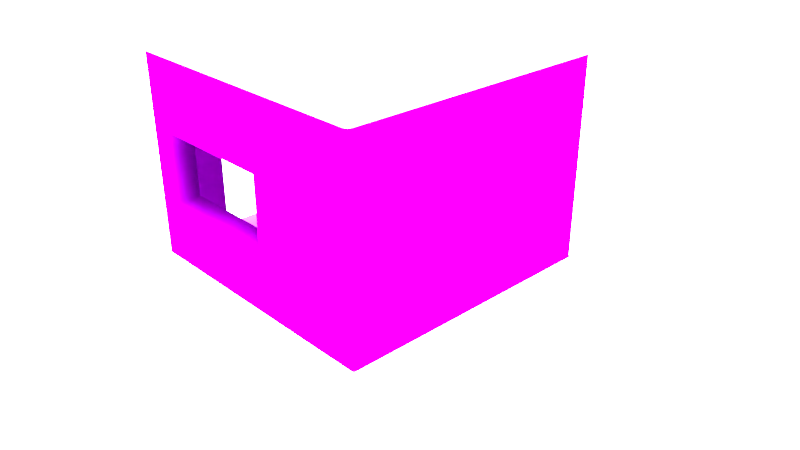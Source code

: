 # Source: room.blend  (saved by Blender 2.79.0; exported with 4.5.12 LTS)
import bpy
from mathutils import Matrix  # noqa: F401  (used for matrix-valued properties, if any)

bpy.ops.wm.read_factory_settings(use_empty=True)
scene = bpy.context.scene
scene.name = 'Scene'

# ---- collections
col_collection_1 = bpy.data.collections.new('Collection 1'); scene.collection.children.link(col_collection_1)

# ---- images (referenced by path relative to the original .blend; pixels are not part of the script)
import os
ASSET_DIR = os.environ.get("B2B_ASSET_DIR", "")  # directory of the original .blend (textures are referenced by path, not embedded)
HERE = os.path.dirname(os.path.abspath(__file__))  # packed textures are extracted next to this script under _unpacked/

def load_image(name, relpath, width, height, colorspace="sRGB"):
    """Load a texture the original file referenced (path relative to the .blend, or extracted next to this script)."""
    p = next((c for c in (os.path.join(HERE, relpath), os.path.join(ASSET_DIR, relpath)) if relpath and os.path.exists(c)), "")
    if p:
        img = bpy.data.images.load(p, check_existing=True)
        img.name = name
    else:  # same state as the original file: an image datablock whose file is absent (Cycles renders it pink)
        img = bpy.data.images.new(name, width, height)
        img.source = "FILE"
        img.filepath = "//" + (relpath or name)
    img.colorspace_settings.name = colorspace
    return img
img_wall2_jpg = load_image('wall2.jpg', 'wall2.jpg', 1024, 1024, 'sRGB')
img_floor_wood_png = load_image('floor_wood.png', 'floor_wood.png', 1024, 1024, 'sRGB')

# ---- materials (node trees are filled in below, after node groups)
mat_wall = bpy.data.materials.new('wall')
mat_wall.alpha_threshold = 0.0
mat_wall.roughness = 0.5
mat_wall.line_color = (0.0, 0.0, 0.0, 1.0)
mat_floor = bpy.data.materials.new('floor')
mat_floor.alpha_threshold = 0.0
mat_floor.roughness = 0.5
mat_ceilling = bpy.data.materials.new('ceilling')
mat_ceilling.alpha_threshold = 0.0
mat_ceilling.roughness = 0.5
mat_ceilling.line_color = (0.0, 0.0, 0.0, 1.0)

# ---- material node trees
mat_wall.use_nodes = True; mat_wall.node_tree.nodes.clear()
_N = mat_wall.node_tree.nodes; _L = mat_wall.node_tree.links
n0 = _N.new('ShaderNodeOutputMaterial'); n0.name = 'Material Output'; n0.location = (327, 300)
n1 = _N.new('ShaderNodeBsdfDiffuse'); n1.name = 'Diffuse BSDF'; n1.location = (37, 300)
n2 = _N.new('ShaderNodeTexImage'); n2.name = 'Image Texture'; n2.location = (-503, 276)
n2.width = 140
n2.image = img_wall2_jpg
n3 = _N.new('ShaderNodeRGBCurve'); n3.name = 'RGB Curves'; n3.location = (-286, 289)
_c = n3.mapping.curves[2]
while len(_c.points) > 2: _c.points.remove(_c.points[-1])
_c.points[0].location = (0.0, 0.0); _c.points[0].handle_type = 'AUTO'
_c.points[1].location = (0.77727, 0.9125); _c.points[1].handle_type = 'AUTO'
_p = _c.points.new(1.0, 1.0); _p.handle_type = 'AUTO'
_c = n3.mapping.curves[3]
while len(_c.points) > 2: _c.points.remove(_c.points[-1])
_c.points[0].location = (0.0, 0.0); _c.points[0].handle_type = 'AUTO'
_c.points[1].location = (0.70909, 0.1875); _c.points[1].handle_type = 'AUTO'
_p = _c.points.new(1.0, 0.40625); _p.handle_type = 'AUTO'
n3.mapping.update()
_L.new(n1.outputs[0], n0.inputs[0])
_L.new(n2.outputs[0], n3.inputs[1])
_L.new(n3.outputs[0], n1.inputs[0])
n0.is_active_output = True
mat_floor.use_nodes = True; mat_floor.node_tree.nodes.clear()
_N = mat_floor.node_tree.nodes; _L = mat_floor.node_tree.links
n0 = _N.new('ShaderNodeOutputMaterial'); n0.name = 'Material Output'; n0.location = (300, 300)
n1 = _N.new('ShaderNodeBsdfDiffuse'); n1.name = 'Diffuse BSDF'; n1.location = (10, 300)
n2 = _N.new('ShaderNodeTexImage'); n2.name = 'Image Texture'; n2.location = (-810, 266)
n2.width = 140
n2.image = img_floor_wood_png
n3 = _N.new('ShaderNodeRGBCurve'); n3.name = 'RGB Curves'; n3.location = (-569, 322)
_c = n3.mapping.curves[2]
while len(_c.points) > 2: _c.points.remove(_c.points[-1])
_c.points[0].location = (0.0, 0.0); _c.points[0].handle_type = 'AUTO'
_c.points[1].location = (0.61818, 0.8); _c.points[1].handle_type = 'AUTO'
_p = _c.points.new(1.0, 1.0); _p.handle_type = 'AUTO'
_c = n3.mapping.curves[3]
while len(_c.points) > 2: _c.points.remove(_c.points[-1])
_c.points[0].location = (0.0, 0.0); _c.points[0].handle_type = 'AUTO'
_c.points[1].location = (0.73636, 0.43125); _c.points[1].handle_type = 'AUTO'
_p = _c.points.new(1.0, 0.925); _p.handle_type = 'AUTO'
n3.mapping.update()
n4 = _N.new('ShaderNodeHueSaturation'); n4.name = 'Hue Saturation Value'; n4.location = (-249, 323)
n4.inputs[1].default_value = 0.88
_L.new(n1.outputs[0], n0.inputs[0])
_L.new(n2.outputs[0], n3.inputs[1])
_L.new(n3.outputs[0], n4.inputs[4])
_L.new(n4.outputs[0], n1.inputs[0])
n0.is_active_output = True
mat_ceilling.use_nodes = True; mat_ceilling.node_tree.nodes.clear()
_N = mat_ceilling.node_tree.nodes; _L = mat_ceilling.node_tree.links
n0 = _N.new('ShaderNodeOutputMaterial'); n0.name = 'Material Output'; n0.location = (327, 300)
n1 = _N.new('ShaderNodeBsdfDiffuse'); n1.name = 'Diffuse BSDF'; n1.location = (37, 300)
n2 = _N.new('ShaderNodeTexImage'); n2.name = 'Image Texture'; n2.location = (-503, 276)
n2.width = 140
n2.image = img_wall2_jpg
n3 = _N.new('ShaderNodeRGBCurve'); n3.name = 'RGB Curves'; n3.location = (-286, 289)
_c = n3.mapping.curves[1]
while len(_c.points) > 2: _c.points.remove(_c.points[-1])
_c.points[0].location = (0.0, 0.0); _c.points[0].handle_type = 'AUTO'
_c.points[1].location = (0.64091, 0.66875); _c.points[1].handle_type = 'AUTO'
_p = _c.points.new(1.0, 1.0); _p.handle_type = 'AUTO'
_c = n3.mapping.curves[2]
while len(_c.points) > 2: _c.points.remove(_c.points[-1])
_c.points[0].location = (0.0, 0.0); _c.points[0].handle_type = 'AUTO'
_c.points[1].location = (0.75455, 0.80625); _c.points[1].handle_type = 'AUTO'
_p = _c.points.new(1.0, 1.0); _p.handle_type = 'AUTO'
_c = n3.mapping.curves[3]
while len(_c.points) > 2: _c.points.remove(_c.points[-1])
_c.points[0].location = (0.0, 0.29375); _c.points[0].handle_type = 'AUTO'
_c.points[1].location = (0.68636, 0.38125); _c.points[1].handle_type = 'AUTO'
_p = _c.points.new(1.0, 0.46875); _p.handle_type = 'AUTO'
n3.mapping.update()
_L.new(n1.outputs[0], n0.inputs[0])
_L.new(n2.outputs[0], n3.inputs[1])
_L.new(n3.outputs[0], n1.inputs[0])
n0.is_active_output = True

# ---- world
world_world = bpy.data.worlds.new('World'); scene.world = world_world
world_world.use_nodes = True; world_world.node_tree.nodes.clear()
_N = world_world.node_tree.nodes; _L = world_world.node_tree.links
n0 = _N.new('ShaderNodeOutputWorld'); n0.name = 'World Output'; n0.location = (300, 300)
n1 = _N.new('ShaderNodeBackground'); n1.name = 'Background'; n1.location = (10, 300)
n1.inputs[0].default_value = (0.6383, 0.6383, 0.6383, 1.0)
n1.inputs[1].default_value = 15.6
_L.new(n1.outputs[0], n0.inputs[0])
n0.is_active_output = True
world_world.color = (0.6383, 0.6383, 0.6383)
world_world.use_sun_shadow = False
world_world.sun_shadow_jitter_overblur = 0.0
world_world.cycles.sampling_method = 'MANUAL'
world_world.light_settings.ao_factor = 0.2093
world_world.light_settings.distance = 2.5

# ---- cameras
cam_camera = bpy.data.cameras.new('Camera')
cam_camera.clip_end = 100.0
cam_camera.lens = 35.0
cam_camera.sensor_width = 32.0
cam_camera.sensor_height = 18.0
cam_camera.ortho_scale = 7.314
cam_camera.dof.focus_distance = 0.0

# ---- lights
light_lamp = bpy.data.lights.new('Lamp', 'POINT')
light_lamp.transmission_factor = 0.0
light_lamp.cutoff_distance = 30.0
light_lamp.energy = 100.0
light_lamp.shadow_buffer_clip_start = 1.001
light_lamp.shadow_soft_size = 0.1
light_lamp.shadow_maximum_resolution = 0.006
light_lamp.use_absolute_resolution = True

# ---- meshes
me_cube = bpy.data.meshes.new('Cube')
me_cube.from_pydata([(1.826, -1.826, -1.0), (1.826, 1.826, -1.0), (-1.826, -1.826, -1.0), (-1.826, 0.8254, -1.0), (-0.8254, 1.826, -1.0), (-1.789, -1.732, 1.672), (-1.732, -1.789, 1.672), (-1.784, -1.754, 1.672), (-1.772, -1.772, 1.672), (-1.754, -1.784, 1.672), (-1.826, -1.77, 1.635), (-1.77, -1.826, 1.635), (-1.822, -1.791, 1.635), (-1.81, -1.81, 1.635), (-1.791, -1.822, 1.635), (-1.803, -1.747, 1.669), (-1.747, -1.803, 1.669), (-1.799, -1.768, 1.669), (-1.787, -1.787, 1.669), (-1.768, -1.799, 1.669), (-1.815, -1.759, 1.661), (-1.759, -1.815, 1.661), (-1.811, -1.78, 1.661), (-1.799, -1.799, 1.661), (-1.78, -1.811, 1.661), (-1.823, -1.767, 1.649), (-1.767, -1.823, 1.649), (-1.819, -1.788, 1.649), (-1.807, -1.807, 1.649), (-1.788, -1.819, 1.649), (1.789, 1.721, 1.672), (1.721, 1.789, 1.672), (1.784, 1.747, 1.672), (1.769, 1.769, 1.672), (1.747, 1.784, 1.672), (1.826, 1.759, 1.635), (1.759, 1.826, 1.635), (1.821, 1.785, 1.635), (1.806, 1.806, 1.635), (1.785, 1.821, 1.635), (1.803, 1.736, 1.669), (1.736, 1.803, 1.669), (1.798, 1.761, 1.669), (1.783, 1.783, 1.669), (1.761, 1.798, 1.669), (1.815, 1.748, 1.661), (1.748, 1.815, 1.661), (1.81, 1.774, 1.661), (1.795, 1.795, 1.661), (1.774, 1.81, 1.661), (1.823, 1.756, 1.649), (1.756, 1.823, 1.649), (1.818, 1.782, 1.649), (1.804, 1.804, 1.649), (1.782, 1.818, 1.649), (1.721, -1.789, 1.672), (1.789, -1.721, 1.672), (1.747, -1.784, 1.672), (1.769, -1.769, 1.672), (1.784, -1.747, 1.672), (1.759, -1.826, 1.635), (1.826, -1.759, 1.635), (1.785, -1.821, 1.635), (1.806, -1.806, 1.635), (1.821, -1.785, 1.635), (1.736, -1.803, 1.669), (1.803, -1.736, 1.669), (1.761, -1.798, 1.669), (1.783, -1.783, 1.669), (1.798, -1.761, 1.669), (1.748, -1.815, 1.661), (1.815, -1.748, 1.661), (1.774, -1.81, 1.661), (1.795, -1.795, 1.661), (1.81, -1.774, 1.661), (1.756, -1.823, 1.649), (1.823, -1.756, 1.649), (1.782, -1.818, 1.649), (1.804, -1.804, 1.649), (1.818, -1.782, 1.649), (-0.7431, 1.789, 1.672), (-0.8572, 1.741, 1.672), (-0.7722, 1.785, 1.672), (-0.8042, 1.775, 1.672), (-0.834, 1.76, 1.672), (-0.7585, 1.826, 1.635), (-0.8727, 1.779, 1.635), (-0.7877, 1.823, 1.635), (-0.8197, 1.812, 1.635), (-0.8495, 1.797, 1.635), (-0.749, 1.803, 1.669), (-0.8631, 1.756, 1.669), (-0.7782, 1.799, 1.669), (-0.8101, 1.789, 1.669), (-0.8399, 1.774, 1.669), (-0.754, 1.815, 1.661), (-0.8681, 1.768, 1.661), (-0.7832, 1.812, 1.661), (-0.8151, 1.801, 1.661), (-0.845, 1.786, 1.661), (-0.7574, 1.823, 1.649), (-0.8715, 1.776, 1.649), (-0.7865, 1.82, 1.649), (-0.8185, 1.809, 1.649), (-0.8483, 1.794, 1.649), (-1.741, 0.8572, 1.672), (-1.789, 0.7431, 1.672), (-1.76, 0.834, 1.672), (-1.775, 0.8042, 1.672), (-1.785, 0.7722, 1.672), (-1.779, 0.8727, 1.635), (-1.826, 0.7585, 1.635), (-1.797, 0.8495, 1.635), (-1.812, 0.8197, 1.635), (-1.823, 0.7877, 1.635), (-1.756, 0.8631, 1.669), (-1.803, 0.749, 1.669), (-1.774, 0.8399, 1.669), (-1.789, 0.8101, 1.669), (-1.799, 0.7782, 1.669), (-1.768, 0.8681, 1.661), (-1.815, 0.754, 1.661), (-1.786, 0.845, 1.661), (-1.801, 0.8151, 1.661), (-1.812, 0.7832, 1.661), (-1.776, 0.8715, 1.649), (-1.823, 0.7574, 1.649), (-1.794, 0.8483, 1.649), (-1.809, 0.8185, 1.649), (-1.82, 0.7865, 1.649), (-1.789, -1.732, 1.672), (-1.732, -1.789, 1.672), (-1.784, -1.754, 1.672), (-1.772, -1.772, 1.672), (-1.754, -1.784, 1.672), (1.789, 1.721, 1.672), (1.721, 1.789, 1.672), (1.784, 1.747, 1.672), (1.769, 1.769, 1.672), (1.747, 1.784, 1.672), (1.721, -1.789, 1.672), (1.789, -1.721, 1.672), (1.747, -1.784, 1.672), (1.769, -1.769, 1.672), (1.784, -1.747, 1.672), (-0.7431, 1.789, 1.672), (-0.8572, 1.741, 1.672), (-0.7722, 1.785, 1.672), (-0.8042, 1.775, 1.672), (-0.834, 1.76, 1.672), (-1.741, 0.8572, 1.672), (-1.789, 0.7431, 1.672), (-1.76, 0.834, 1.672), (-1.775, 0.8042, 1.672), (-1.785, 0.7722, 1.672), (-1.77, -1.826, -1.0), (-1.826, -1.77, -1.0), (-1.791, -1.822, -1.0), (-1.81, -1.81, -1.0), (-1.822, -1.791, -1.0), (-1.826, -1.77, 1.635), (-1.77, -1.826, 1.635), (-1.822, -1.791, 1.635), (-1.81, -1.81, 1.635), (-1.791, -1.822, 1.635), (1.759, 1.826, -1.0), (1.826, 1.759, -1.0), (1.785, 1.821, -1.0), (1.806, 1.806, -1.0), (1.821, 1.785, -1.0), (1.826, -1.759, -1.0), (1.759, -1.826, -1.0), (1.821, -1.785, -1.0), (1.806, -1.806, -1.0), (1.785, -1.821, -1.0), (-1.826, 0.7585, -1.0), (-1.779, 0.8727, -1.0), (-1.823, 0.7877, -1.0), (-1.812, 0.8197, -1.0), (-1.797, 0.8495, -1.0), (-0.8727, 1.779, -1.0), (-0.7585, 1.826, -1.0), (-0.8495, 1.797, -1.0), (-0.8197, 1.812, -1.0), (-0.7877, 1.823, -1.0), (1.826, 1.759, 1.635), (1.759, 1.826, 1.635), (1.821, 1.785, 1.635), (1.806, 1.806, 1.635), (1.785, 1.821, 1.635), (1.759, -1.826, 1.635), (1.826, -1.759, 1.635), (1.785, -1.821, 1.635), (1.806, -1.806, 1.635), (1.821, -1.785, 1.635), (-0.7585, 1.826, 1.635), (-0.8727, 1.779, 1.635), (-0.7877, 1.823, 1.635), (-0.8197, 1.812, 1.635), (-0.8495, 1.797, 1.635), (-1.779, 0.8727, 1.635), (-1.826, 0.7585, 1.635), (-1.797, 0.8495, 1.635), (-1.812, 0.8197, 1.635), (-1.823, 0.7877, 1.635), (-1.826, -0.08422, -1.0), (-1.826, -0.927, -1.0), (-1.826, -0.927, 1.635), (-1.826, -0.08422, 1.635), (-1.826, -1.77, 1.025), (-1.826, -1.77, 0.095), (-1.822, -1.791, 0.095), (-1.822, -1.791, 1.025), (-1.81, -1.81, 0.095), (-1.81, -1.81, 1.025), (-1.791, -1.822, 0.095), (-1.791, -1.822, 1.025), (-1.77, -1.826, 0.095), (-1.77, -1.826, 1.025), (1.826, 1.759, 1.025), (1.826, 1.759, 0.095), (1.821, 1.785, 0.095), (1.821, 1.785, 1.025), (1.806, 1.806, 0.095), (1.806, 1.806, 1.025), (1.785, 1.821, 0.095), (1.785, 1.821, 1.025), (1.759, 1.826, 0.095), (1.759, 1.826, 1.025), (-0.8727, 1.779, 0.095), (-0.8727, 1.779, 1.025), (-0.8495, 1.797, 1.025), (-0.8495, 1.797, 0.095), (-0.8197, 1.812, 1.025), (-0.8197, 1.812, 0.095), (-0.7877, 1.823, 1.025), (-0.7877, 1.823, 0.095), (-0.7585, 1.826, 1.025), (-0.7585, 1.826, 0.095), (1.759, -1.826, 1.025), (1.759, -1.826, 0.095), (1.785, -1.821, 0.095), (1.785, -1.821, 1.025), (1.806, -1.806, 0.095), (1.806, -1.806, 1.025), (1.821, -1.785, 0.095), (1.821, -1.785, 1.025), (1.826, -1.759, 0.095), (1.826, -1.759, 1.025), (-1.779, 0.8727, 1.025), (-1.779, 0.8727, 0.095), (-1.797, 0.8495, 0.095), (-1.797, 0.8495, 1.025), (-1.812, 0.8197, 0.095), (-1.812, 0.8197, 1.025), (-1.823, 0.7877, 0.095), (-1.823, 0.7877, 1.025), (-1.826, 0.7585, 0.095), (-1.826, 0.7585, 1.025), (-1.826, -0.927, 1.025), (-1.826, -0.927, 0.095), (-1.826, -0.08422, 1.025), (-1.826, -0.08422, 0.095), (-1.983, -0.08422, 0.095), (-1.983, -0.08422, 1.025), (-1.983, -0.927, 0.095), (-1.983, -0.927, 1.025), (-1.983, -0.927, -1.0), (-1.983, -0.08422, -1.0), (-0.8876, -1.826, -1.0), (-0.005489, -1.826, -1.0), (0.8766, -1.826, -1.0), (0.8766, -1.826, 1.635), (-0.005489, -1.826, 1.635), (-0.8876, -1.826, 1.635), (0.8766, -1.826, 0.095), (-0.005489, -1.826, 0.095), (-0.8876, -1.826, 0.095), (0.8766, -1.826, 1.025), (-0.005489, -1.826, 1.025), (-0.8876, -1.826, 1.025), (0.8766, -2.225, 0.095), (-0.005489, -2.225, 0.095), (-0.8876, -2.225, 0.095), (0.8766, -2.225, 1.025), (-0.005489, -2.225, 1.025), (-0.8876, -2.225, 1.025)], [], [(1, 0, 2, 3, 4), (15, 116, 121, 20), (75, 26, 11, 60), (80, 31, 41, 90), (90, 41, 46, 95), (95, 46, 51, 100), (40, 66, 71, 45), (25, 126, 111, 10), (20, 121, 126, 25), (70, 21, 26, 75), (125, 101, 86, 110), (120, 96, 101, 125), (5, 106, 116, 15), (115, 91, 96, 120), (30, 56, 66, 40), (45, 71, 76, 50), (55, 6, 16, 65), (50, 76, 61, 35), (100, 51, 36, 85), (105, 81, 91, 115), (65, 16, 21, 70), (5, 15, 17, 7), (7, 17, 18, 8), (8, 18, 19, 9), (9, 19, 16, 6), (15, 20, 22, 17), (17, 22, 23, 18), (18, 23, 24, 19), (19, 24, 21, 16), (20, 25, 27, 22), (22, 27, 28, 23), (23, 28, 29, 24), (24, 29, 26, 21), (25, 10, 12, 27), (27, 12, 13, 28), (28, 13, 14, 29), (29, 14, 11, 26), (41, 31, 34, 44), (44, 34, 33, 43), (43, 33, 32, 42), (42, 32, 30, 40), (55, 65, 67, 57), (57, 67, 68, 58), (58, 68, 69, 59), (59, 69, 66, 56), (46, 41, 44, 49), (49, 44, 43, 48), (48, 43, 42, 47), (47, 42, 40, 45), (65, 70, 72, 67), (67, 72, 73, 68), (68, 73, 74, 69), (69, 74, 71, 66), (51, 46, 49, 54), (54, 49, 48, 53), (53, 48, 47, 52), (52, 47, 45, 50), (70, 75, 77, 72), (72, 77, 78, 73), (73, 78, 79, 74), (74, 79, 76, 71), (36, 51, 54, 39), (39, 54, 53, 38), (38, 53, 52, 37), (37, 52, 50, 35), (75, 60, 62, 77), (77, 62, 63, 78), (78, 63, 64, 79), (79, 64, 61, 76), (116, 106, 109, 119), (119, 109, 108, 118), (118, 108, 107, 117), (117, 107, 105, 115), (80, 90, 92, 82), (82, 92, 93, 83), (83, 93, 94, 84), (84, 94, 91, 81), (121, 116, 119, 124), (124, 119, 118, 123), (123, 118, 117, 122), (122, 117, 115, 120), (90, 95, 97, 92), (92, 97, 98, 93), (93, 98, 99, 94), (94, 99, 96, 91), (126, 121, 124, 129), (129, 124, 123, 128), (128, 123, 122, 127), (127, 122, 120, 125), (95, 100, 102, 97), (97, 102, 103, 98), (98, 103, 104, 99), (99, 104, 101, 96), (111, 126, 129, 114), (114, 129, 128, 113), (113, 128, 127, 112), (112, 127, 125, 110), (100, 85, 87, 102), (102, 87, 88, 103), (103, 88, 89, 104), (104, 89, 86, 101), (135, 137, 138, 139, 136, 145, 147, 148, 149, 146, 150, 152, 153, 154, 151, 130, 132, 133, 134, 131, 140, 142, 143, 144, 141), (205, 206, 267, 268), (206, 260, 265, 267), (259, 207, 208, 261), (156, 210, 260, 206), (210, 209, 259, 260), (209, 160, 207, 259), (166, 220, 247, 170), (220, 219, 248, 247), (219, 185, 191, 248), (204, 256, 258, 201), (256, 255, 257, 258), (255, 177, 175, 257), (203, 254, 256, 204), (254, 253, 255, 256), (253, 178, 177, 255), (202, 252, 254, 203), (252, 251, 253, 254), (251, 179, 178, 253), (200, 249, 252, 202), (249, 250, 251, 252), (250, 176, 179, 251), (194, 246, 248, 191), (246, 245, 247, 248), (245, 172, 170, 247), (193, 244, 246, 194), (244, 243, 245, 246), (243, 173, 172, 245), (192, 242, 244, 193), (242, 241, 243, 244), (241, 174, 173, 243), (190, 239, 242, 192), (239, 240, 241, 242), (240, 171, 174, 241), (184, 236, 238, 181), (236, 235, 237, 238), (235, 197, 195, 237), (183, 234, 236, 184), (234, 233, 235, 236), (233, 198, 197, 235), (182, 232, 234, 183), (232, 231, 233, 234), (231, 199, 198, 233), (180, 229, 232, 182), (229, 230, 231, 232), (230, 196, 199, 231), (189, 226, 228, 186), (226, 225, 227, 228), (225, 167, 165, 227), (188, 224, 226, 189), (224, 223, 225, 226), (223, 168, 167, 225), (187, 222, 224, 188), (222, 221, 223, 224), (221, 169, 168, 223), (185, 219, 222, 187), (219, 220, 221, 222), (220, 166, 169, 221), (176, 250, 229, 180), (250, 249, 230, 229), (249, 200, 196, 230), (164, 216, 218, 161), (216, 215, 217, 218), (215, 157, 155, 217), (163, 214, 216, 164), (214, 213, 215, 216), (213, 158, 157, 215), (162, 212, 214, 163), (212, 211, 213, 214), (211, 159, 158, 213), (160, 209, 212, 162), (209, 210, 211, 212), (210, 156, 159, 211), (269, 277, 217, 155), (277, 280, 218, 217), (280, 274, 161, 218), (186, 228, 237, 195), (228, 227, 238, 237), (227, 165, 181, 238), (205, 262, 257, 175), (261, 262, 263, 264), (260, 259, 266, 265), (262, 261, 258, 257), (259, 261, 264, 266), (262, 205, 268, 263), (261, 208, 201, 258), (239, 190, 272, 278), (278, 272, 273, 279), (279, 273, 274, 280), (240, 239, 278, 275), (277, 276, 282, 283), (278, 279, 285, 284), (171, 240, 275, 271), (271, 275, 276, 270), (270, 276, 277, 269), (280, 277, 283, 286), (275, 278, 284, 281), (279, 280, 286, 285), (276, 275, 281, 282)])
me_cube.polygons.foreach_set('use_smooth', [1, 1, 1, 1, 1, 1, 1, 1, 1, 1, 1, 1, 1, 1, 1, 1, 1, 1, 1, 1, 1, 1, 1, 1, 1, 1, 1, 1, 1, 1, 1, 1, 1, 1, 1, 1, 1, 1, 1, 1, 1, 1, 1, 1, 1, 1, 1, 1, 1, 1, 1, 1, 1, 1, 1, 1, 1, 1, 1, 1, 1, 1, 1, 1, 1, 1, 1, 1, 1, 1, 1, 1, 1, 1, 1, 1, 1, 1, 1, 1, 1, 1, 1, 1, 1, 1, 1, 1, 1, 1, 1, 1, 1, 1, 1, 1, 1, 1, 1, 1, 1, 1, 0, 1, 1, 1, 1, 1, 1, 1, 1, 1, 1, 1, 1, 1, 1, 1, 1, 1, 1, 1, 1, 1, 1, 1, 1, 1, 1, 1, 1, 1, 1, 1, 1, 1, 1, 1, 1, 1, 1, 1, 1, 1, 1, 1, 1, 1, 1, 1, 1, 1, 1, 1, 1, 1, 1, 1, 1, 1, 1, 1, 1, 1, 1, 1, 1, 1, 1, 1, 1, 1, 1, 1, 1, 1, 1, 1, 1, 1, 1, 1, 1, 1, 1, 1, 1, 1, 1, 1, 1, 1, 1, 1, 1, 1, 1, 1, 1, 1])
me_cube.polygons.foreach_set('material_index', [1, 2, 2, 2, 2, 2, 2, 2, 2, 2, 2, 2, 2, 2, 2, 2, 2, 2, 2, 2, 2, 2, 2, 2, 2, 2, 2, 2, 2, 2, 2, 2, 2, 2, 2, 2, 2, 2, 2, 2, 2, 2, 2, 2, 2, 2, 2, 2, 2, 2, 2, 2, 2, 2, 2, 2, 2, 2, 2, 2, 2, 2, 2, 2, 2, 2, 2, 2, 2, 2, 2, 2, 2, 2, 2, 2, 2, 2, 2, 2, 2, 2, 2, 2, 2, 2, 2, 2, 2, 2, 2, 2, 2, 2, 2, 2, 2, 2, 2, 2, 2, 2, 1, 0, 0, 0, 0, 0, 0, 0, 0, 0, 0, 0, 0, 0, 0, 0, 0, 0, 0, 0, 0, 0, 0, 0, 0, 0, 0, 0, 0, 0, 0, 0, 0, 0, 0, 0, 0, 0, 0, 0, 0, 0, 0, 0, 0, 0, 0, 0, 0, 0, 0, 0, 0, 0, 0, 0, 0, 0, 0, 0, 0, 0, 0, 0, 0, 0, 0, 0, 0, 0, 0, 0, 0, 0, 0, 0, 0, 0, 0, 0, 0, 0, 0, 0, 0, 0, 0, 0, 0, 0, 0, 0, 0, 0, 0, 0, 0, 0])
_uv = me_cube.uv_layers.new(name='UVMap')
_uv.uv.foreach_set('vector', [1.772, -0.6248, 1.625, 1.772, -0.7717, 1.625, -0.665, -0.115, 0.03184, -0.7314, 0.003772, 0.01962, 0.003772, 0.7063, 0.001153, 0.7073, 0.001153, 0.01685, 0.9815, 0.0, 0.01546, 5.491e-07, 0.01591, 0.0002447, 0.9813, 0.0002442, 0.2953, 0.9926, 0.9737, 0.9926, 0.9774, 0.9963, 0.2938, 0.9963, 0.2938, 0.9963, 0.9774, 0.9963, 0.9802, 0.9989, 0.2927, 0.9989, 0.2927, 0.9989, 0.9802, 0.9989, 0.9815, 1.0, 0.2923, 1.0, 0.996, 0.9778, 0.996, 0.02264, 0.9987, 0.01987, 0.9987, 0.9804, 0.0, 0.01546, 0.0, 0.7077, 0.0004821, 0.7074, 0.000482, 0.01567, 0.001153, 0.01685, 0.001153, 0.7073, 0.0, 0.7077, 0.0, 0.01546, 0.9802, 0.001355, 0.01665, 0.001356, 0.01546, 5.491e-07, 0.9815, 0.0, 0.01296, 0.739, 0.261, 0.987, 0.2613, 0.9865, 0.01342, 0.7386, 0.01414, 0.7387, 0.2614, 0.9859, 0.261, 0.987, 0.01296, 0.739, 0.007457, 0.02337, 0.007457, 0.7048, 0.003772, 0.7063, 0.003772, 0.01962, 0.01678, 0.7377, 0.2624, 0.9833, 0.2614, 0.9859, 0.01414, 0.7387, 0.9922, 0.9741, 0.9922, 0.02639, 0.996, 0.02264, 0.996, 0.9778, 0.9987, 0.9804, 0.9987, 0.01987, 1.0, 0.01847, 1.0, 0.9815, 0.9737, 0.007843, 0.02298, 0.007844, 0.01929, 0.00411, 0.9774, 0.00411, 1.0, 0.9815, 1.0, 0.01847, 0.9997, 0.01867, 0.9997, 0.981, 0.2923, 1.0, 0.9815, 1.0, 0.9813, 0.9995, 0.2926, 0.9995, 0.02047, 0.7362, 0.2639, 0.9796, 0.2624, 0.9833, 0.01678, 0.7377, 0.9774, 0.00411, 0.01929, 0.00411, 0.01665, 0.001356, 0.9802, 0.001355, 0.007457, 0.02337, 0.003772, 0.01962, 0.004952, 0.01369, 0.008639, 0.01743, 0.008639, 0.01743, 0.004952, 0.01369, 0.008316, 0.008654, 0.012, 0.01239, 0.012, 0.01239, 0.008316, 0.008654, 0.01335, 0.005291, 0.01704, 0.009025, 0.01704, 0.009025, 0.01335, 0.005291, 0.01929, 0.00411, 0.02298, 0.007844, 0.003772, 0.01962, 0.001153, 0.01685, 0.002332, 0.01092, 0.004952, 0.01369, 0.004952, 0.01369, 0.002332, 0.01092, 0.005691, 0.005894, 0.008316, 0.008654, 0.008316, 0.008654, 0.005691, 0.005894, 0.01072, 0.002535, 0.01335, 0.005291, 0.01335, 0.005291, 0.01072, 0.002535, 0.01665, 0.001356, 0.01929, 0.00411, 0.001153, 0.01685, 0.0, 0.01546, 0.001177, 0.009546, 0.002332, 0.01092, 0.002332, 0.01092, 0.001177, 0.009546, 0.004529, 0.00453, 0.005691, 0.005894, 0.005691, 0.005894, 0.004529, 0.00453, 0.009546, 0.001178, 0.01072, 0.002535, 0.01072, 0.002535, 0.009546, 0.001178, 0.01546, 5.491e-07, 0.01665, 0.001356, 0.0, 0.01546, 0.000482, 0.01567, 0.001656, 0.009768, 0.001177, 0.009546, 0.001177, 0.009546, 0.001656, 0.009768, 0.005, 0.004763, 0.004529, 0.00453, 0.004529, 0.00453, 0.005, 0.004763, 0.01001, 0.001419, 0.009546, 0.001178, 0.009546, 0.001178, 0.01001, 0.001419, 0.01591, 0.0002447, 0.01546, 5.491e-07, 0.9774, 0.9963, 0.9737, 0.9926, 0.9808, 0.9912, 0.9845, 0.9949, 0.9845, 0.9949, 0.9808, 0.9912, 0.9868, 0.9872, 0.9905, 0.9909, 0.9905, 0.9909, 0.9868, 0.9872, 0.9908, 0.9812, 0.9945, 0.9849, 0.9945, 0.9849, 0.9908, 0.9812, 0.9922, 0.9741, 0.996, 0.9778, 0.9737, 0.007843, 0.9774, 0.00411, 0.9845, 0.005521, 0.9808, 0.009255, 0.9808, 0.009255, 0.9845, 0.005521, 0.9905, 0.009539, 0.9868, 0.01327, 0.9868, 0.01327, 0.9905, 0.009539, 0.9945, 0.01555, 0.9908, 0.01929, 0.9908, 0.01929, 0.9945, 0.01555, 0.996, 0.02264, 0.9922, 0.02639, 0.9802, 0.9989, 0.9774, 0.9963, 0.9845, 0.9949, 0.9873, 0.9975, 0.9873, 0.9975, 0.9845, 0.9949, 0.9905, 0.9909, 0.9933, 0.9935, 0.9933, 0.9935, 0.9905, 0.9909, 0.9945, 0.9849, 0.9973, 0.9875, 0.9973, 0.9875, 0.9945, 0.9849, 0.996, 0.9778, 0.9987, 0.9804, 0.9774, 0.00411, 0.9802, 0.001355, 0.9873, 0.002764, 0.9845, 0.005521, 0.9845, 0.005521, 0.9873, 0.002764, 0.9933, 0.006777, 0.9905, 0.009539, 0.9905, 0.009539, 0.9933, 0.006777, 0.9973, 0.01278, 0.9945, 0.01555, 0.9945, 0.01555, 0.9973, 0.01278, 0.9987, 0.01987, 0.996, 0.02264, 0.9815, 1.0, 0.9802, 0.9989, 0.9873, 0.9975, 0.9886, 0.9986, 0.9886, 0.9986, 0.9873, 0.9975, 0.9933, 0.9935, 0.9946, 0.9946, 0.9946, 0.9946, 0.9933, 0.9935, 0.9973, 0.9875, 0.9986, 0.9886, 0.9986, 0.9886, 0.9973, 0.9875, 0.9987, 0.9804, 1.0, 0.9815, 0.9802, 0.001355, 0.9815, 0.0, 0.9886, 0.001406, 0.9873, 0.002764, 0.9873, 0.002764, 0.9886, 0.001406, 0.9946, 0.005411, 0.9933, 0.006777, 0.9933, 0.006777, 0.9946, 0.005411, 0.9986, 0.0114, 0.9973, 0.01278, 0.9973, 0.01278, 0.9986, 0.0114, 1.0, 0.01847, 0.9987, 0.01987, 0.9813, 0.9995, 0.9815, 1.0, 0.9886, 0.9986, 0.9883, 0.9981, 0.9883, 0.9981, 0.9886, 0.9986, 0.9946, 0.9946, 0.9943, 0.9941, 0.9943, 0.9941, 0.9946, 0.9946, 0.9986, 0.9886, 0.9983, 0.9881, 0.9983, 0.9881, 0.9986, 0.9886, 1.0, 0.9815, 0.9997, 0.981, 0.9815, 0.0, 0.9813, 0.0002442, 0.9883, 0.001647, 0.9886, 0.001406, 0.9886, 0.001406, 0.9883, 0.001647, 0.9943, 0.005642, 0.9946, 0.005411, 0.9946, 0.005411, 0.9943, 0.005642, 0.9983, 0.01162, 0.9986, 0.0114, 0.9986, 0.0114, 0.9983, 0.01162, 0.9997, 0.01867, 1.0, 0.01847, 0.003772, 0.7063, 0.007457, 0.7048, 0.008448, 0.7128, 0.004762, 0.7143, 0.004762, 0.7143, 0.008448, 0.7128, 0.01127, 0.7216, 0.007581, 0.7231, 0.007581, 0.7231, 0.01127, 0.7216, 0.01549, 0.7298, 0.0118, 0.7313, 0.0118, 0.7313, 0.01549, 0.7298, 0.02047, 0.7362, 0.01678, 0.7377, 0.2953, 0.9926, 0.2938, 0.9963, 0.2858, 0.9953, 0.2873, 0.9916, 0.2873, 0.9916, 0.2858, 0.9953, 0.277, 0.9925, 0.2785, 0.9888, 0.2785, 0.9888, 0.277, 0.9925, 0.2688, 0.9883, 0.2703, 0.9846, 0.2703, 0.9846, 0.2688, 0.9883, 0.2624, 0.9833, 0.2639, 0.9796, 0.001153, 0.7073, 0.003772, 0.7063, 0.004762, 0.7143, 0.002141, 0.7153, 0.002141, 0.7153, 0.004762, 0.7143, 0.007581, 0.7231, 0.004957, 0.7241, 0.004957, 0.7241, 0.007581, 0.7231, 0.0118, 0.7313, 0.009171, 0.7323, 0.009171, 0.7323, 0.0118, 0.7313, 0.01678, 0.7377, 0.01414, 0.7387, 0.2938, 0.9963, 0.2927, 0.9989, 0.2847, 0.9979, 0.2858, 0.9953, 0.2858, 0.9953, 0.2847, 0.9979, 0.2759, 0.9951, 0.277, 0.9925, 0.277, 0.9925, 0.2759, 0.9951, 0.2677, 0.9909, 0.2688, 0.9883, 0.2688, 0.9883, 0.2677, 0.9909, 0.2614, 0.9859, 0.2624, 0.9833, 0.0, 0.7077, 0.001153, 0.7073, 0.002141, 0.7153, 0.0009868, 0.7157, 0.0009868, 0.7157, 0.002141, 0.7153, 0.004957, 0.7241, 0.003797, 0.7245, 0.003797, 0.7245, 0.004957, 0.7241, 0.009171, 0.7323, 0.008003, 0.7326, 0.008003, 0.7326, 0.009171, 0.7323, 0.01414, 0.7387, 0.01296, 0.739, 0.2927, 0.9989, 0.2923, 1.0, 0.2843, 0.999, 0.2847, 0.9979, 0.2847, 0.9979, 0.2843, 0.999, 0.2755, 0.9962, 0.2759, 0.9951, 0.2759, 0.9951, 0.2755, 0.9962, 0.2674, 0.992, 0.2677, 0.9909, 0.2677, 0.9909, 0.2674, 0.992, 0.261, 0.987, 0.2614, 0.9859, 0.0004821, 0.7074, 0.0, 0.7077, 0.0009868, 0.7157, 0.001466, 0.7154, 0.001466, 0.7154, 0.0009868, 0.7157, 0.003797, 0.7245, 0.00427, 0.7241, 0.00427, 0.7241, 0.003797, 0.7245, 0.008003, 0.7326, 0.008466, 0.7323, 0.008466, 0.7323, 0.008003, 0.7326, 0.01296, 0.739, 0.01342, 0.7386, 0.2923, 1.0, 0.2926, 0.9995, 0.2846, 0.9985, 0.2843, 0.999, 0.2843, 0.999, 0.2846, 0.9985, 0.2758, 0.9957, 0.2755, 0.9962, 0.2755, 0.9962, 0.2758, 0.9957, 0.2677, 0.9915, 0.2674, 0.992, 0.2674, 0.992, 0.2677, 0.9915, 0.2613, 0.9865, 0.261, 0.987, 0.9922, 0.9741, 0.9908, 0.9812, 0.9868, 0.9872, 0.9808, 0.9912, 0.9737, 0.9926, 0.2953, 0.9926, 0.2873, 0.9916, 0.2785, 0.9888, 0.2703, 0.9846, 0.2639, 0.9796, 0.02047, 0.7362, 0.01549, 0.7298, 0.01127, 0.7216, 0.008448, 0.7128, 0.007457, 0.7048, 0.007457, 0.02337, 0.008639, 0.01743, 0.012, 0.01239, 0.01704, 0.009025, 0.02298, 0.007844, 0.9737, 0.007843, 0.9808, 0.009255, 0.9868, 0.01327, 0.9908, 0.01929, 0.9922, 0.02639, 1.274, -0.7896, 0.4698, -0.7984, 0.4686, -0.6863, 1.272, -0.6775, -0.03053, -0.6784, -0.1016, 0.2574, -0.1016, 0.2574, -0.03053, -0.6784, -0.1626, 1.06, -0.2032, 1.594, -0.4337, 1.577, -0.3931, 1.042, 0.2, -0.6609, 0.1289, 0.2749, -0.1016, 0.2574, -0.03053, -0.6784, 0.1289, 0.2749, 0.06792, 1.077, -0.1626, 1.06, -0.1016, 0.2574, 0.06792, 1.077, 0.02729, 1.612, -0.2032, 1.594, -0.1626, 1.06, 2.065, -0.5192, 1.994, 0.4167, 1.083, 0.3474, 1.154, -0.5884, 1.994, 0.4167, 1.933, 1.219, 1.022, 1.15, 1.083, 0.3474, 1.933, 1.219, 1.893, 1.754, 0.9814, 1.684, 1.022, 1.15, -0.6726, 1.559, -0.632, 1.024, -0.6235, 1.025, -0.6642, 1.559, -0.632, 1.024, -0.5711, 0.2218, -0.5626, 0.2224, -0.6235, 1.025, -0.5711, 0.2218, -0.5, -0.714, -0.4915, -0.7134, -0.5626, 0.2224, -0.6826, 1.558, -0.642, 1.023, -0.632, 1.024, -0.6726, 1.559, -0.642, 1.023, -0.5811, 0.221, -0.5711, 0.2218, -0.632, 1.024, -0.5811, 0.221, -0.51, -0.7148, -0.5, -0.714, -0.5711, 0.2218, -0.6926, 1.557, -0.652, 1.022, -0.642, 1.023, -0.6826, 1.558, -0.652, 1.022, -0.5911, 0.2202, -0.5811, 0.221, -0.642, 1.023, -0.5911, 0.2202, -0.52, -0.7156, -0.51, -0.7148, -0.5811, 0.221, -0.7012, 1.556, -0.6606, 1.022, -0.652, 1.022, -0.6926, 1.557, -0.6606, 1.022, -0.5997, 0.2196, -0.5911, 0.2202, -0.652, 1.022, -0.5997, 0.2196, -0.5286, -0.7162, -0.52, -0.7156, -0.5911, 0.2202, 0.9762, 1.684, 1.017, 1.149, 1.022, 1.15, 0.9814, 1.684, 1.017, 1.149, 1.078, 0.347, 1.083, 0.3474, 1.022, 1.15, 1.078, 0.347, 1.149, -0.5888, 1.154, -0.5884, 1.083, 0.3474, 0.9702, 1.683, 1.011, 1.149, 1.017, 1.149, 0.9762, 1.684, 1.011, 1.149, 1.072, 0.3466, 1.078, 0.347, 1.017, 1.149, 1.072, 0.3466, 1.143, -0.5892, 1.149, -0.5888, 1.078, 0.347, 0.9642, 1.683, 1.005, 1.148, 1.011, 1.149, 0.9702, 1.683, 1.005, 1.148, 1.066, 0.3461, 1.072, 0.3466, 1.011, 1.149, 1.066, 0.3461, 1.137, -0.5897, 1.143, -0.5892, 1.072, 0.3466, 0.959, 1.683, 0.9996, 1.148, 1.005, 1.148, 0.9642, 1.683, 0.9996, 1.148, 1.061, 0.3457, 1.066, 0.3461, 1.005, 1.148, 1.061, 0.3457, 1.132, -0.5901, 1.137, -0.5897, 1.066, 0.3461, -0.9486, -0.7481, -1.02, 0.1877, -1.028, 0.187, -0.9571, -0.7488, -1.02, 0.1877, -1.081, 0.9898, -1.089, 0.9892, -1.028, 0.187, -1.081, 0.9898, -1.121, 1.525, -1.13, 1.524, -1.089, 0.9892, -0.9387, -0.7474, -1.01, 0.1884, -1.02, 0.1877, -0.9486, -0.7481, -1.01, 0.1884, -1.071, 0.9906, -1.081, 0.9898, -1.02, 0.1877, -1.071, 0.9906, -1.111, 1.525, -1.121, 1.525, -1.081, 0.9898, -0.9286, -0.7466, -0.9997, 0.1892, -1.01, 0.1884, -0.9387, -0.7474, -0.9997, 0.1892, -1.061, 0.9913, -1.071, 0.9906, -1.01, 0.1884, -1.061, 0.9913, -1.101, 1.526, -1.111, 1.525, -1.071, 0.9906, -0.92, -0.746, -0.9911, 0.1899, -0.9997, 0.1892, -0.9286, -0.7466, -0.9911, 0.1899, -1.052, 0.992, -1.061, 0.9913, -0.9997, 0.1892, -1.052, 0.992, -1.093, 1.527, -1.101, 1.526, -1.061, 0.9913, 1.91, 1.755, 1.95, 1.22, 1.956, 1.22, 1.915, 1.755, 1.95, 1.22, 2.011, 0.418, 2.017, 0.4183, 1.956, 1.22, 2.011, 0.418, 2.082, -0.5179, 2.088, -0.5175, 2.017, 0.4183, 1.904, 1.754, 1.944, 1.22, 1.95, 1.22, 1.91, 1.755, 1.944, 1.22, 2.005, 0.4175, 2.011, 0.418, 1.95, 1.22, 2.005, 0.4175, 2.076, -0.5183, 2.082, -0.5179, 2.011, 0.418, 1.898, 1.754, 1.938, 1.219, 1.944, 1.22, 1.904, 1.754, 1.938, 1.219, 1.999, 0.417, 2.005, 0.4175, 1.944, 1.22, 1.999, 0.417, 2.07, -0.5188, 2.076, -0.5183, 2.005, 0.4175, 1.893, 1.754, 1.933, 1.219, 1.938, 1.219, 1.898, 1.754, 1.933, 1.219, 1.994, 0.4167, 1.999, 0.417, 1.938, 1.219, 1.994, 0.4167, 2.065, -0.5192, 2.07, -0.5188, 1.999, 0.417, -0.5286, -0.7162, -0.5997, 0.2196, -0.9911, 0.1899, -0.92, -0.746, -0.5997, 0.2196, -0.6606, 1.022, -1.052, 0.992, -0.9911, 0.1899, -0.6606, 1.022, -0.7012, 1.556, -1.093, 1.527, -1.052, 0.992, 0.04163, 1.613, 0.08226, 1.078, 0.08656, 1.078, 0.04593, 1.613, 0.08226, 1.078, 0.1432, 0.276, 0.1475, 0.2764, 0.08656, 1.078, 0.1432, 0.276, 0.2143, -0.6598, 0.2186, -0.6595, 0.1475, 0.2764, 0.03661, 1.613, 0.07724, 1.078, 0.08226, 1.078, 0.04163, 1.613, 0.07724, 1.078, 0.1382, 0.2756, 0.1432, 0.276, 0.08226, 1.078, 0.1382, 0.2756, 0.2093, -0.6602, 0.2143, -0.6598, 0.1432, 0.276, 0.03159, 1.612, 0.07222, 1.077, 0.07724, 1.078, 0.03661, 1.613, 0.07222, 1.077, 0.1332, 0.2753, 0.1382, 0.2756, 0.07724, 1.078, 0.1332, 0.2753, 0.2043, -0.6605, 0.2093, -0.6602, 0.1382, 0.2756, 0.02729, 1.612, 0.06792, 1.077, 0.07222, 1.077, 0.03159, 1.612, 0.06792, 1.077, 0.1289, 0.2749, 0.1332, 0.2753, 0.07222, 1.077, 0.1289, 0.2749, 0.2, -0.6609, 0.2043, -0.6605, 0.1332, 0.2753, 0.4469, -0.6421, 0.3758, 0.2937, 0.1475, 0.2764, 0.2186, -0.6595, 0.3758, 0.2937, 0.3148, 1.096, 0.08656, 1.078, 0.1475, 0.2764, 0.3148, 1.096, 0.2742, 1.631, 0.04593, 1.613, 0.08656, 1.078, 1.915, 1.755, 1.956, 1.22, 2.645, 1.273, 2.605, 1.808, 1.956, 1.22, 2.017, 0.4183, 2.706, 0.4707, 2.645, 1.273, 2.017, 0.4183, 2.088, -0.5175, 2.777, -0.4651, 2.706, 0.4707, -0.261, -0.6959, -0.3321, 0.2399, -0.5626, 0.2224, -0.4915, -0.7134, -0.3931, 1.042, -0.3321, 0.2399, -0.3321, 0.2399, -0.3931, 1.042, -0.1016, 0.2574, -0.1626, 1.06, -0.1626, 1.06, -0.1016, 0.2574, -0.3321, 0.2399, -0.3931, 1.042, -0.6235, 1.025, -0.5626, 0.2224, -0.1626, 1.06, -0.3931, 1.042, -0.3931, 1.042, -0.1626, 1.06, -0.3321, 0.2399, -0.261, -0.6959, -0.261, -0.6959, -0.3321, 0.2399, -0.3931, 1.042, -0.4337, 1.577, -0.6642, 1.559, -0.6235, 1.025, 0.9996, 1.148, 0.959, 1.683, 0.7307, 1.665, 0.7714, 1.131, 0.7714, 1.131, 0.7307, 1.665, 0.5025, 1.648, 0.5431, 1.113, 0.5431, 1.113, 0.5025, 1.648, 0.2742, 1.631, 0.3148, 1.096, 1.061, 0.3457, 0.9996, 1.148, 0.7714, 1.131, 0.8323, 0.3284, 0.3758, 0.2937, 0.604, 0.311, 0.604, 0.311, 0.3758, 0.2937, 0.7714, 1.131, 0.5431, 1.113, 0.5431, 1.113, 0.7714, 1.131, 1.132, -0.5901, 1.061, 0.3457, 0.8323, 0.3284, 0.9034, -0.6074, 0.9034, -0.6074, 0.8323, 0.3284, 0.604, 0.311, 0.6751, -0.6248, 0.6751, -0.6248, 0.604, 0.311, 0.3758, 0.2937, 0.4469, -0.6421, 0.3148, 1.096, 0.3758, 0.2937, 0.3758, 0.2937, 0.3148, 1.096, 0.8323, 0.3284, 0.7714, 1.131, 0.7714, 1.131, 0.8323, 0.3284, 0.5431, 1.113, 0.3148, 1.096, 0.3148, 1.096, 0.5431, 1.113, 0.604, 0.311, 0.8323, 0.3284, 0.8323, 0.3284, 0.604, 0.311])
me_cube.materials.append(mat_wall)
me_cube.materials.append(mat_floor)
me_cube.materials.append(mat_ceilling)
me_cube.use_remesh_preserve_volume = False
me_cube.use_remesh_preserve_attributes = False
me_cube.use_mirror_vertex_groups = False
me_cube.update()

# ---- objects
ob_cube = bpy.data.objects.new('Cube', me_cube)
ob_lamp = bpy.data.objects.new('Lamp', light_lamp)
ob_camera = bpy.data.objects.new('Camera', cam_camera)

# ---- transforms, parenting, visibility, modifiers, constraints
ob_cube.location = (0.0, 0.0, 1.008)
ob_cube.lock_rotations_4d = False
ob_cube.empty_display_type = 'ARROWS'
ob_cube.lineart.crease_threshold = 0.0
ob_lamp.location = (4.076, 1.005, 5.904)
ob_lamp.rotation_euler = (0.6503, 0.05522, 1.866)
ob_lamp.lock_rotations_4d = False
ob_lamp.empty_display_type = 'ARROWS'
ob_lamp.color = (0.0, 0.0, 0.0, 0.0)
ob_lamp.lineart.crease_threshold = 0.0
ob_camera.location = (7.481, -6.508, 5.344)
ob_camera.rotation_euler = (1.109, 0.0, 0.8149)
ob_camera.lock_rotations_4d = False
ob_camera.empty_display_type = 'ARROWS'
ob_camera.color = (0.0, 0.0, 0.0, 0.0)
ob_camera.display_type = 'WIRE'
ob_camera.lineart.crease_threshold = 0.0

# ---- collection membership
col_collection_1.objects.link(ob_cube)
col_collection_1.objects.link(ob_lamp)
col_collection_1.objects.link(ob_camera)

# ---- scene / render settings (as saved in the file)
scene.camera = ob_camera
scene.frame_start = 1; scene.frame_end = 250; scene.frame_set(1)
scene.render.engine = 'CYCLES'
scene.render.resolution_percentage = 50
scene.render.dither_intensity = 0.0
scene.cycles.use_denoising = False
scene.cycles.samples = 128
scene.cycles.sampling_pattern = 'TABULATED_SOBOL'
scene.cycles.use_adaptive_sampling = False
scene.cycles.use_light_tree = False
scene.cycles.blur_glossy = 0.0
scene.cycles.sample_clamp_indirect = 0.0
scene.view_settings.view_transform = 'Standard'
bpy.context.view_layer.update()
